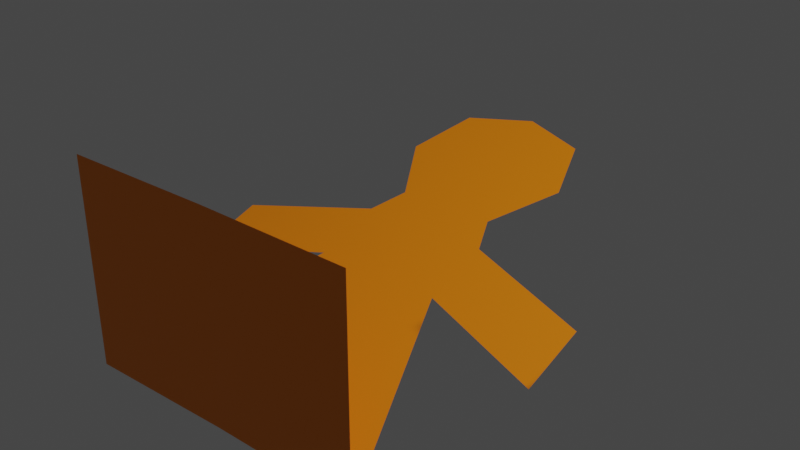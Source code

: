# Source: unit_orange.blend  (saved by Blender 2.81.16; exported with 4.5.12 LTS)
import bpy
from mathutils import Matrix  # noqa: F401  (used for matrix-valued properties, if any)

bpy.ops.wm.read_factory_settings(use_empty=True)
scene = bpy.context.scene
scene.name = 'Scene'

# ---- collections
col_collection = bpy.data.collections.new('Collection'); scene.collection.children.link(col_collection)

# ---- images (referenced by path relative to the original .blend; pixels are not part of the script)
import os
ASSET_DIR = os.environ.get("B2B_ASSET_DIR", "")  # directory of the original .blend (textures are referenced by path, not embedded)
HERE = os.path.dirname(os.path.abspath(__file__))  # packed textures are extracted next to this script under _unpacked/

def load_image(name, relpath, width, height, colorspace="sRGB"):
    """Load a texture the original file referenced (path relative to the .blend, or extracted next to this script)."""
    p = next((c for c in (os.path.join(HERE, relpath), os.path.join(ASSET_DIR, relpath)) if relpath and os.path.exists(c)), "")
    if p:
        img = bpy.data.images.load(p, check_existing=True)
        img.name = name
    else:  # same state as the original file: an image datablock whose file is absent (Cycles renders it pink)
        img = bpy.data.images.new(name, width, height)
        img.source = "FILE"
        img.filepath = "//" + (relpath or name)
    img.colorspace_settings.name = colorspace
    return img
img_unit_orange_tx = load_image('unit_orange_tx', '_unpacked/unit_orange_tx.6c492e49.png', 512, 512, 'sRGB')

# ---- materials (node trees are filled in below, after node groups)
mat_material_001 = bpy.data.materials.new('Material.001')
mat_material_001.use_transparent_shadow = False

# ---- material node trees
mat_material_001.use_nodes = True; mat_material_001.node_tree.nodes.clear()
_N = mat_material_001.node_tree.nodes; _L = mat_material_001.node_tree.links
n0 = _N.new('ShaderNodeOutputMaterial'); n0.name = 'Material Output'; n0.location = (300, 300)
n1 = _N.new('ShaderNodeBsdfPrincipled'); n1.name = 'Principled BSDF'; n1.location = (10, 300)
n1.distribution = 'GGX'
n1.subsurface_method = 'BURLEY'
n1.inputs[3].default_value = 1.45
n1.inputs[27].default_value = (0.0, 0.0, 0.0, 1.0)
n1.inputs[28].default_value = 1.0
n2 = _N.new('ShaderNodeTexImage'); n2.name = 'Image Texture'; n2.location = (-348, 237)
n2.image = img_unit_orange_tx
_L.new(n1.outputs[0], n0.inputs[0])
_L.new(n2.outputs[0], n1.inputs[0])
n0.is_active_output = True

# ---- world
world_world = bpy.data.worlds.new('World'); scene.world = world_world
world_world.use_nodes = True; world_world.node_tree.nodes.clear()
_N = world_world.node_tree.nodes; _L = world_world.node_tree.links
n0 = _N.new('ShaderNodeOutputWorld'); n0.name = 'World Output'; n0.location = (300, 300)
n1 = _N.new('ShaderNodeBackground'); n1.name = 'Background'; n1.location = (10, 300)
n1.inputs[0].default_value = (0.05088, 0.05088, 0.05088, 1.0)
_L.new(n1.outputs[0], n0.inputs[0])
n0.is_active_output = True
world_world.color = (0.05088, 0.05088, 0.05088)
world_world.use_sun_shadow = False
world_world.sun_shadow_jitter_overblur = 0.0

# ---- lights
light_light = bpy.data.lights.new('Light', 'POINT')
light_light.transmission_factor = 0.0
light_light.energy = 1000.0
light_light.shadow_soft_size = 0.1
light_light.shadow_maximum_resolution = 0.006
light_light.use_absolute_resolution = True

# ---- meshes
me_plane = bpy.data.meshes.new('Plane')
me_plane.from_pydata([(-0.2319, 1.389, 0.07484), (0.2319, 1.389, 0.07484), (-0.3017, 1.968, 0.2461), (0.3017, 1.968, 0.2461), (3.755e-10, 1.292, 0.04606), (3.755e-10, 2.065, 0.2749), (-0.4032, 1.678, 0.1605), (0.4032, 1.678, 0.1605), (3.755e-10, 1.678, 0.1605), (-0.3017, 1.233, 0.02851), (0.3017, 1.233, 0.02851), (3.755e-10, 1.135, -0.0002741), (-0.3017, 0.9157, -0.06526), (0.3017, 0.9157, -0.06526), (3.755e-10, 0.8185, -0.09405), (-0.8449, 1.007, -0.03832), (-0.8449, 0.6899, -0.1321), (0.9132, 1.029, -0.03185), (0.9132, 0.7118, -0.1256), (-0.6785, 0.00145, -0.3358), (0.6785, 0.00145, -0.3358), (3.755e-10, 0.009081, -0.3336), (-0.6785, 0.003435, 0.6038), (0.6785, 0.003435, 0.6038), (0.0, 0.01139, 0.6038)], [], [(8, 3, 7), (2, 8, 6), (0, 8, 4), (8, 1, 4), (4, 9, 0), (10, 4, 1), (11, 12, 9), (11, 13, 14), (12, 15, 9), (13, 17, 18), (12, 21, 19), (13, 21, 14), (22, 21, 19), (21, 23, 20), (8, 5, 3), (2, 5, 8), (0, 6, 8), (8, 7, 1), (4, 11, 9), (10, 11, 4), (11, 14, 12), (11, 10, 13), (12, 16, 15), (13, 10, 17), (12, 14, 21), (13, 20, 21), (22, 24, 21), (21, 24, 23)])
_uv = me_plane.uv_layers.new(name='UVMap')
_uv.uv.foreach_set('vector', [0.1459, 0.8541, 0.2312, 0.987, 0.2916, 0.8859, 0.01298, 0.9394, 0.1459, 0.8541, 0.000105, 0.8223, 0.08583, 0.7268, 0.1459, 0.8541, 0.1777, 0.7084, 0.1459, 0.8541, 0.2535, 0.7633, 0.1777, 0.7084, 0.1777, 0.7084, 0.07345, 0.6622, 0.08583, 0.7268, 0.2916, 0.7098, 0.1777, 0.7084, 0.2535, 0.7633, 0.7839, 0.312, 0.6994, 0.2006, 0.8214, 0.2006, 0.7839, 0.312, 0.6994, 0.4234, 0.6619, 0.312, 0.6994, 0.2006, 0.7345, 0.0001447, 0.8214, 0.2006, 0.6994, 0.4234, 0.743, 0.6491, 0.621, 0.6491, 0.6994, 0.2006, 0.3484, 0.312, 0.3472, 0.06022, 0.6994, 0.4234, 0.3484, 0.312, 0.6619, 0.312, 0.000105, 0.06165, 0.3484, 0.312, 0.3472, 0.06022, 0.3484, 0.312, 0.0001052, 0.5624, 0.3472, 0.5638, 0.1459, 0.8541, 0.1141, 0.9999, 0.2312, 0.987, 0.01298, 0.9394, 0.1141, 0.9999, 0.1459, 0.8541, 0.08583, 0.7268, 0.000105, 0.8223, 0.1459, 0.8541, 0.1459, 0.8541, 0.2916, 0.8859, 0.2535, 0.7633, 0.1777, 0.7084, 0.1905, 0.6493, 0.07345, 0.6622, 0.2916, 0.7098, 0.1905, 0.6493, 0.1777, 0.7084, 0.7839, 0.312, 0.6619, 0.312, 0.6994, 0.2006, 0.7839, 0.312, 0.8214, 0.4234, 0.6994, 0.4234, 0.6994, 0.2006, 0.6126, 0.000105, 0.7345, 0.0001447, 0.6994, 0.4234, 0.8214, 0.4234, 0.743, 0.6491, 0.6994, 0.2006, 0.6619, 0.312, 0.3484, 0.312, 0.6994, 0.4234, 0.3472, 0.5638, 0.3484, 0.312, 0.000105, 0.06165, 0.0007308, 0.312, 0.3484, 0.312, 0.3484, 0.312, 0.0007308, 0.312, 0.0001052, 0.5624])
me_plane.materials.append(mat_material_001)
me_plane.use_remesh_fix_poles = True
me_plane.use_remesh_preserve_attributes = False
me_plane.use_mirror_vertex_groups = False
me_plane.update()

# ---- objects
ob_light = bpy.data.objects.new('Light', light_light)
ob_plane = bpy.data.objects.new('Plane', me_plane)

# ---- transforms, parenting, visibility, modifiers, constraints
ob_light.location = (4.076, 1.005, 5.904)
ob_light.rotation_euler = (0.6503, 0.05522, 1.866)
ob_light.lock_rotations_4d = False
ob_light.empty_display_type = 'ARROWS'
ob_light.color = (0.0, 0.0, 0.0, 0.0)
ob_light.lineart.crease_threshold = 0.0
ob_plane.location = (0.0, 0.0, 0.0)
ob_plane.lineart.crease_threshold = 0.0

# ---- collection membership
col_collection.objects.link(ob_light)
col_collection.objects.link(ob_plane)

# ---- scene / render settings (as saved in the file)
scene.frame_start = 1; scene.frame_end = 250; scene.frame_set(13)
scene.render.engine = 'BLENDER_EEVEE_NEXT'
scene.cycles.use_denoising = False
scene.cycles.samples = 128
scene.cycles.sampling_pattern = 'TABULATED_SOBOL'
scene.cycles.use_adaptive_sampling = False
scene.cycles.use_light_tree = False
scene.view_settings.view_transform = 'Filmic'
bpy.context.view_layer.update()

# ---- added for rendering (the .blend has no active camera): camera
cam_auto = bpy.data.cameras.new('AutoCamera')
cam_auto.lens = 50.0
cam_auto.sensor_width = 36.0
cam_auto.clip_end = 1000.0
ob_auto_camera = bpy.data.objects.new('AutoCamera', cam_auto)
scene.collection.objects.link(ob_auto_camera)
ob_auto_camera.location = (2.68878, -2.15228, 2.25763)
ob_auto_camera.rotation_euler = (1.09748, -7.21219e-08, 0.694738)
scene.camera = ob_auto_camera
bpy.context.view_layer.update()
